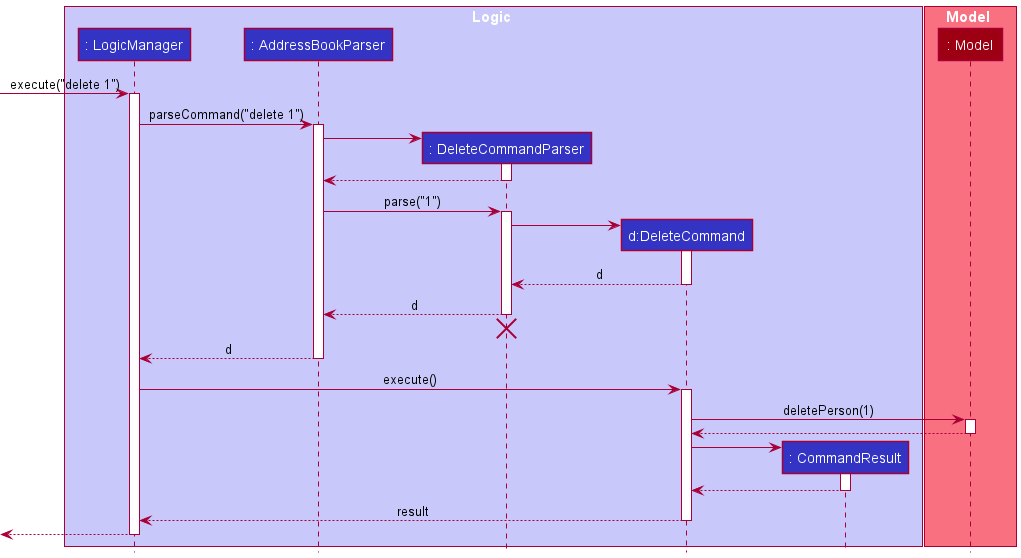

The diagram above was rendered by PlantUML. Its source (embedded in the PNG):
@startuml
!include style.puml

box Logic LOGIC_COLOR_T1
participant ": LogicManager" as LogicManager LOGIC_COLOR
participant ": AddressBookParser" as AddressBookParser LOGIC_COLOR
participant ": DeleteCommandParser" as DeleteCommandParser LOGIC_COLOR
participant "d:DeleteCommand" as DeleteCommand LOGIC_COLOR
participant ": CommandResult" as CommandResult LOGIC_COLOR
end box

box Model MODEL_COLOR_T1
participant ": Model" as Model MODEL_COLOR
end box

[-> LogicManager : execute("delete 1")
activate LogicManager

LogicManager -> AddressBookParser : parseCommand("delete 1")
activate AddressBookParser

create DeleteCommandParser
AddressBookParser -> DeleteCommandParser
activate DeleteCommandParser

DeleteCommandParser --> AddressBookParser
deactivate DeleteCommandParser

AddressBookParser -> DeleteCommandParser : parse("1")
activate DeleteCommandParser

create DeleteCommand
DeleteCommandParser -> DeleteCommand
activate DeleteCommand

DeleteCommand --> DeleteCommandParser : d
deactivate DeleteCommand

DeleteCommandParser --> AddressBookParser : d
deactivate DeleteCommandParser
'Hidden arrow to position the destroy marker below the end of the activation bar.
DeleteCommandParser -[hidden]-> AddressBookParser
destroy DeleteCommandParser

AddressBookParser --> LogicManager : d
deactivate AddressBookParser

LogicManager -> DeleteCommand : execute()
activate DeleteCommand

DeleteCommand -> Model : deletePerson(1)
activate Model

Model --> DeleteCommand
deactivate Model

create CommandResult
DeleteCommand -> CommandResult
activate CommandResult

CommandResult --> DeleteCommand
deactivate CommandResult

DeleteCommand --> LogicManager : result
deactivate DeleteCommand

[<--LogicManager
deactivate LogicManager
@enduml